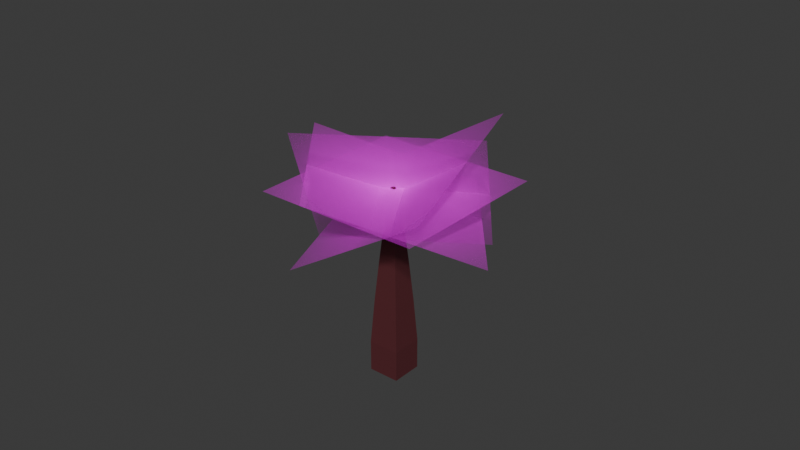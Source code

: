 # Source: Tree2Lod1.blend  (saved by Blender 4.0.36; exported with 4.5.12 LTS)
import bpy
from mathutils import Matrix  # noqa: F401  (used for matrix-valued properties, if any)

bpy.ops.wm.read_factory_settings(use_empty=True)
scene = bpy.context.scene
scene.name = 'Scene'

# ---- collections
col_collection = bpy.data.collections.new('Collection'); scene.collection.children.link(col_collection)

# ---- images (referenced by path relative to the original .blend; pixels are not part of the script)
import os
ASSET_DIR = os.environ.get("B2B_ASSET_DIR", "")  # directory of the original .blend (textures are referenced by path, not embedded)
HERE = os.path.dirname(os.path.abspath(__file__))  # packed textures are extracted next to this script under _unpacked/

def load_image(name, relpath, width, height, colorspace="sRGB"):
    """Load a texture the original file referenced (path relative to the .blend, or extracted next to this script)."""
    p = next((c for c in (os.path.join(HERE, relpath), os.path.join(ASSET_DIR, relpath)) if relpath and os.path.exists(c)), "")
    if p:
        img = bpy.data.images.load(p, check_existing=True)
        img.name = name
    else:  # same state as the original file: an image datablock whose file is absent (Cycles renders it pink)
        img = bpy.data.images.new(name, width, height)
        img.source = "FILE"
        img.filepath = "//" + (relpath or name)
    img.colorspace_settings.name = colorspace
    return img
img_leaf2_png = load_image('leaf2.png', 'leaf2.png', 1024, 1024, 'sRGB')

# ---- materials (node trees are filled in below, after node groups)
mat_leaf2 = bpy.data.materials.new('leaf2')
mat_leaf2.surface_render_method = 'BLENDED'
mat_leaf2.blend_method = 'BLEND'
mat_material_001 = bpy.data.materials.new('Material.001')
mat_material_001.use_transparent_shadow = False

# ---- material node trees
mat_leaf2.use_nodes = True; mat_leaf2.node_tree.nodes.clear()
_N = mat_leaf2.node_tree.nodes; _L = mat_leaf2.node_tree.links
n0 = _N.new('ShaderNodeOutputMaterial'); n0.name = 'Material Output'; n0.location = (300, 300)
n1 = _N.new('ShaderNodeTexImage'); n1.name = 'Image Texture'; n1.location = (-200, 300)
n1.image = img_leaf2_png
n1.extension = 'CLIP'
n2 = _N.new('ShaderNodeBsdfPrincipled'); n2.name = 'Principled BSDF'; n2.location = (0, 300)
n2.distribution = 'GGX'
n2.subsurface_method = 'RANDOM_WALK_SKIN'
n2.inputs[3].default_value = 1.45
n2.inputs[27].default_value = (0.0, 0.0, 0.0, 1.0)
n2.inputs[28].default_value = 1.0
_L.new(n1.outputs[0], n2.inputs[0])
_L.new(n1.outputs[1], n2.inputs[4])
_L.new(n2.outputs[0], n0.inputs[0])
n0.is_active_output = True
mat_material_001.use_nodes = True; mat_material_001.node_tree.nodes.clear()
_N = mat_material_001.node_tree.nodes; _L = mat_material_001.node_tree.links
n0 = _N.new('ShaderNodeBsdfPrincipled'); n0.name = 'Principled BSDF'; n0.location = (10, 300)
n0.distribution = 'GGX'
n0.subsurface_method = 'RANDOM_WALK_SKIN'
n0.inputs[0].default_value = (0.09851, 0.02219, 0.0268, 1.0)
n0.inputs[3].default_value = 1.45
n0.inputs[27].default_value = (0.0, 0.0, 0.0, 1.0)
n0.inputs[28].default_value = 1.0
n1 = _N.new('ShaderNodeOutputMaterial'); n1.name = 'Material Output'; n1.location = (300, 300)
_L.new(n0.outputs[0], n1.inputs[0])
n1.is_active_output = True

# ---- world
world_world = bpy.data.worlds.new('World'); scene.world = world_world
world_world.use_nodes = True; world_world.node_tree.nodes.clear()
_N = world_world.node_tree.nodes; _L = world_world.node_tree.links
n0 = _N.new('ShaderNodeOutputWorld'); n0.name = 'World Output'; n0.location = (300, 300)
n1 = _N.new('ShaderNodeBackground'); n1.name = 'Background'; n1.location = (10, 300)
n1.inputs[0].default_value = (0.05088, 0.05088, 0.05088, 1.0)
_L.new(n1.outputs[0], n0.inputs[0])
n0.is_active_output = True
world_world.color = (0.05088, 0.05088, 0.05088)
world_world.use_sun_shadow = False
world_world.sun_shadow_jitter_overblur = 0.0

# ---- meshes
me_plane_008 = bpy.data.meshes.new('Plane.008')
me_plane_008.from_pydata([(-1.0, -1.0, 0.0), (1.0, -1.0, 0.0), (-1.0, 1.0, 0.0), (1.0, 1.0, 0.0), (-1.615, -0.1951, 0.935), (-1.936, -0.187, 1.132), (-1.443, -0.001281, 1.208), (-1.763, 0.006838, 1.405), (-1.71, 0.1275, 0.7661), (-2.031, 0.1356, 0.9631), (-1.538, 0.3214, 1.039), (-1.859, 0.3295, 1.236), (-1.142, -0.1593, 0.6584), (-1.001, -0.001201, 0.8809), (-1.22, 0.1038, 0.5207), (-1.079, 0.2619, 0.7432), (-0.719, -0.1175, 0.4143), (-0.6133, 0.001341, 0.5815), (-0.7776, 0.08028, 0.3107), (-0.6719, 0.1991, 0.478), (-0.2622, -0.06795, 0.1516), (-0.1971, 0.005185, 0.2545), (-0.2982, 0.05377, 0.0879), (-0.2332, 0.1269, 0.1908), (0.07313, -0.02998, -0.04069), (0.1073, 0.008411, 0.01335), (0.05421, 0.03392, -0.07414), (0.08835, 0.07231, -0.0201), (0.2523, 1.37, 0.2313), (0.7597, -0.3443, 1.128), (-0.6635, 0.3398, -1.218), (-0.1561, -1.374, -0.3209), (-0.9204, 0.4176, -0.9891), (-0.379, 1.093, 0.814), (0.379, -1.093, -0.814), (0.9204, -0.4176, 0.9891), (0.8924, 0.7647, 0.7867), (0.07879, -1.056, 0.9372), (-0.07879, 1.056, -0.9372), (-0.8924, -0.7647, -0.7867)], [], [(0, 1, 3, 2), (4, 8, 14, 12), (7, 6, 10, 11), (11, 10, 8, 9), (9, 5, 7, 11), (5, 4, 6, 7), (9, 8, 4, 5), (15, 13, 17, 19), (10, 6, 13, 15), (8, 10, 15, 14), (6, 4, 12, 13), (16, 18, 22, 20), (12, 14, 18, 16), (13, 12, 16, 17), (14, 15, 19, 18), (22, 23, 27, 26), (17, 16, 20, 21), (18, 19, 23, 22), (19, 17, 21, 23), (24, 26, 27, 25), (23, 21, 25, 27), (20, 22, 26, 24), (21, 20, 24, 25), (28, 29, 31, 30), (32, 33, 35, 34), (36, 37, 39, 38)])
me_plane_008.polygons.foreach_set('material_index', [0, 1, 1, 1, 1, 1, 1, 1, 1, 1, 1, 1, 1, 1, 1, 1, 1, 1, 1, 1, 1, 1, 1, 0, 0, 0])
_uv = me_plane_008.uv_layers.new(name='UVMap')
_uv.uv.foreach_set('vector', [0.0, 0.0, 1.0, 0.0, 1.0, 1.0, 0.0, 1.0, 0.625, 0.5, 0.625, 0.25, 0.625, 0.25, 0.625, 0.5, 0.375, 0.75, 0.625, 0.75, 0.625, 1.0, 0.375, 1.0, 0.375, 0.0, 0.625, 0.0, 0.625, 0.25, 0.375, 0.25, 0.125, 0.5, 0.375, 0.5, 0.375, 0.75, 0.125, 0.75, 0.375, 0.5, 0.625, 0.5, 0.625, 0.75, 0.375, 0.75, 0.375, 0.25, 0.625, 0.25, 0.625, 0.5, 0.375, 0.5, 0.625, 1.0, 0.625, 0.75, 0.625, 0.75, 0.625, 1.0, 0.625, 1.0, 0.625, 0.75, 0.625, 0.75, 0.625, 1.0, 0.625, 0.25, 0.625, 0.0, 0.625, 0.0, 0.625, 0.25, 0.625, 0.75, 0.625, 0.5, 0.625, 0.5, 0.625, 0.75, 0.625, 0.5, 0.625, 0.25, 0.625, 0.25, 0.625, 0.5, 0.625, 0.5, 0.625, 0.25, 0.625, 0.25, 0.625, 0.5, 0.625, 0.75, 0.625, 0.5, 0.625, 0.5, 0.625, 0.75, 0.625, 0.25, 0.625, 0.0, 0.625, 0.0, 0.625, 0.25, 0.625, 0.25, 0.625, 0.0, 0.625, 0.0, 0.625, 0.25, 0.625, 0.75, 0.625, 0.5, 0.625, 0.5, 0.625, 0.75, 0.625, 0.25, 0.625, 0.0, 0.625, 0.0, 0.625, 0.25, 0.625, 1.0, 0.625, 0.75, 0.625, 0.75, 0.625, 1.0, 0.625, 0.5, 0.875, 0.5, 0.875, 0.75, 0.625, 0.75, 0.625, 1.0, 0.625, 0.75, 0.625, 0.75, 0.625, 1.0, 0.625, 0.5, 0.625, 0.25, 0.625, 0.25, 0.625, 0.5, 0.625, 0.75, 0.625, 0.5, 0.625, 0.5, 0.625, 0.75, 0.0, 0.0, 1.0, 0.0, 1.0, 1.0, 0.0, 1.0, 0.0, 0.0, 1.0, 0.0, 1.0, 1.0, 0.0, 1.0, 0.0, 0.0, 1.0, 0.0, 1.0, 1.0, 0.0, 1.0])
me_plane_008.materials.append(mat_leaf2)
me_plane_008.materials.append(mat_material_001)
me_plane_008.update()

# ---- objects
ob_plane_003 = bpy.data.objects.new('Plane.003', me_plane_008)

# ---- transforms, parenting, visibility, modifiers, constraints
ob_plane_003.location = (0.01772, -0.03429, 5.444)
ob_plane_003.rotation_euler = (-3.1, -1.02, -1.065)
ob_plane_003.scale = (2.959, 2.959, 2.959)

# ---- collection membership
col_collection.objects.link(ob_plane_003)

# ---- scene / render settings (as saved in the file)
scene.frame_start = 1; scene.frame_end = 250; scene.frame_set(1)
scene.render.engine = 'BLENDER_EEVEE_NEXT'
scene.cycles.sampling_pattern = 'TABULATED_SOBOL'
bpy.context.view_layer.update()

# ---- added for rendering (the .blend has no active camera and no usable light): camera, sun
cam_auto = bpy.data.cameras.new('AutoCamera')
cam_auto.lens = 50.0
cam_auto.sensor_width = 36.0
cam_auto.clip_end = 1000.0
ob_auto_camera = bpy.data.objects.new('AutoCamera', cam_auto)
scene.collection.objects.link(ob_auto_camera)
ob_auto_camera.location = (20.3685, -24.2624, 20.486)
ob_auto_camera.rotation_euler = (1.09748, -7.21219e-08, 0.694738)
scene.camera = ob_auto_camera
light_auto_sun = bpy.data.lights.new('AutoSun', 'SUN')
light_auto_sun.energy = 3.0
light_auto_sun.angle = 0.0523599
ob_auto_sun = bpy.data.objects.new('AutoSun', light_auto_sun)
scene.collection.objects.link(ob_auto_sun)
ob_auto_sun.rotation_euler = (0.872665, 0.174533, 0.523599)
bpy.context.view_layer.update()
